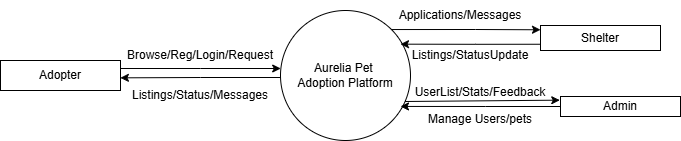

The diagram above was exported from draw.io. Its source (the exported page's mxGraphModel, read from the mxfile embedded in the PNG):
<mxGraphModel dx="883" dy="497" grid="1" gridSize="10" guides="1" tooltips="1" connect="1" arrows="1" fold="1" page="1" pageScale="1" pageWidth="850" pageHeight="1100" math="0" shadow="0">
  <root>
    <mxCell id="0" />
    <mxCell id="1" parent="0" />
    <mxCell id="eB9c3eJXU-cg6AQYH0nw-7" edge="1" parent="1" style="edgeStyle=orthogonalEdgeStyle;rounded=0;orthogonalLoop=1;jettySize=auto;html=1;entryX=0.999;entryY=0.578;entryDx=0;entryDy=0;entryPerimeter=0;" target="eB9c3eJXU-cg6AQYH0nw-2">
      <mxGeometry relative="1" as="geometry">
        <mxPoint x="390" y="287" as="sourcePoint" />
        <mxPoint x="260" y="287" as="targetPoint" />
      </mxGeometry>
    </mxCell>
    <mxCell id="eB9c3eJXU-cg6AQYH0nw-10" edge="1" parent="1" source="eB9c3eJXU-cg6AQYH0nw-1" style="edgeStyle=orthogonalEdgeStyle;rounded=0;orthogonalLoop=1;jettySize=auto;html=1;exitX=1;exitY=0;exitDx=0;exitDy=0;entryX=0;entryY=0.171;entryDx=0;entryDy=0;entryPerimeter=0;" target="eB9c3eJXU-cg6AQYH0nw-9">
      <mxGeometry relative="1" as="geometry">
        <mxPoint x="590" y="239.27586206896558" as="targetPoint" />
      </mxGeometry>
    </mxCell>
    <mxCell id="eB9c3eJXU-cg6AQYH0nw-1" parent="1" style="ellipse;whiteSpace=wrap;html=1;aspect=fixed;" value="Aurelia Pet&amp;nbsp;&lt;div&gt;Adoption Platform&lt;/div&gt;" vertex="1">
      <mxGeometry height="130" width="130" x="390" y="220" as="geometry" />
    </mxCell>
    <mxCell id="eB9c3eJXU-cg6AQYH0nw-3" edge="1" parent="1" style="edgeStyle=orthogonalEdgeStyle;rounded=0;orthogonalLoop=1;jettySize=auto;html=1;">
      <mxGeometry relative="1" as="geometry">
        <Array as="points">
          <mxPoint x="310" y="278" />
          <mxPoint x="310" y="278" />
        </Array>
        <mxPoint x="230" y="278" as="sourcePoint" />
        <mxPoint x="390.1925930159214" y="278" as="targetPoint" />
      </mxGeometry>
    </mxCell>
    <mxCell id="eB9c3eJXU-cg6AQYH0nw-2" parent="1" style="rounded=0;whiteSpace=wrap;html=1;" value="Adopter" vertex="1">
      <mxGeometry height="30" width="120" x="110" y="270" as="geometry" />
    </mxCell>
    <mxCell id="eB9c3eJXU-cg6AQYH0nw-4" parent="1" style="text;html=1;whiteSpace=wrap;strokeColor=none;fillColor=none;align=center;verticalAlign=middle;rounded=0;" value="Browse/Reg/Login/Request" vertex="1">
      <mxGeometry height="30" width="60" x="280" y="250" as="geometry" />
    </mxCell>
    <mxCell id="eB9c3eJXU-cg6AQYH0nw-8" parent="1" style="text;html=1;whiteSpace=wrap;strokeColor=none;fillColor=none;align=center;verticalAlign=middle;rounded=0;" value="Listings/Status/Messages" vertex="1">
      <mxGeometry height="30" width="60" x="280" y="290" as="geometry" />
    </mxCell>
    <mxCell id="eB9c3eJXU-cg6AQYH0nw-9" parent="1" style="rounded=0;whiteSpace=wrap;html=1;" value="Shelter" vertex="1">
      <mxGeometry height="25" width="120" x="650" y="235" as="geometry" />
    </mxCell>
    <mxCell id="eB9c3eJXU-cg6AQYH0nw-11" parent="1" style="text;html=1;whiteSpace=wrap;strokeColor=none;fillColor=none;align=center;verticalAlign=middle;rounded=0;" value="Applications/Messages" vertex="1">
      <mxGeometry height="30" width="60" x="540" y="210" as="geometry" />
    </mxCell>
    <mxCell id="eB9c3eJXU-cg6AQYH0nw-12" edge="1" parent="1" source="eB9c3eJXU-cg6AQYH0nw-9" style="edgeStyle=orthogonalEdgeStyle;rounded=0;orthogonalLoop=1;jettySize=auto;html=1;exitX=0;exitY=0.75;exitDx=0;exitDy=0;entryX=0.923;entryY=0.259;entryDx=0;entryDy=0;entryPerimeter=0;" target="eB9c3eJXU-cg6AQYH0nw-1">
      <mxGeometry relative="1" as="geometry" />
    </mxCell>
    <mxCell id="eB9c3eJXU-cg6AQYH0nw-13" parent="1" style="text;html=1;whiteSpace=wrap;strokeColor=none;fillColor=none;align=center;verticalAlign=middle;rounded=0;" value="Listings/StatusUpdate" vertex="1">
      <mxGeometry height="30" width="60" x="550" y="250" as="geometry" />
    </mxCell>
    <mxCell id="eB9c3eJXU-cg6AQYH0nw-14" parent="1" style="rounded=0;whiteSpace=wrap;html=1;" value="Admin" vertex="1">
      <mxGeometry height="20" width="120" x="670" y="306" as="geometry" />
    </mxCell>
    <mxCell id="eB9c3eJXU-cg6AQYH0nw-15" edge="1" parent="1" source="eB9c3eJXU-cg6AQYH0nw-1" style="endArrow=classic;html=1;rounded=0;exitX=0.958;exitY=0.7;exitDx=0;exitDy=0;exitPerimeter=0;entryX=-0.006;entryY=0.183;entryDx=0;entryDy=0;entryPerimeter=0;" target="eB9c3eJXU-cg6AQYH0nw-14" value="">
      <mxGeometry height="50" relative="1" width="50" as="geometry">
        <mxPoint x="530" y="360" as="sourcePoint" />
        <mxPoint x="640" y="310" as="targetPoint" />
      </mxGeometry>
    </mxCell>
    <mxCell id="eB9c3eJXU-cg6AQYH0nw-16" parent="1" style="text;html=1;whiteSpace=wrap;strokeColor=none;fillColor=none;align=center;verticalAlign=middle;rounded=0;" value="UserList/Stats/Feedback" vertex="1">
      <mxGeometry height="30" width="60" x="560" y="287" as="geometry" />
    </mxCell>
    <mxCell id="eB9c3eJXU-cg6AQYH0nw-17" edge="1" parent="1" source="eB9c3eJXU-cg6AQYH0nw-14" style="edgeStyle=orthogonalEdgeStyle;rounded=0;orthogonalLoop=1;jettySize=auto;html=1;entryX=0.923;entryY=0.738;entryDx=0;entryDy=0;entryPerimeter=0;" target="eB9c3eJXU-cg6AQYH0nw-1">
      <mxGeometry relative="1" as="geometry" />
    </mxCell>
    <mxCell id="eB9c3eJXU-cg6AQYH0nw-18" parent="1" style="text;html=1;whiteSpace=wrap;strokeColor=none;fillColor=none;align=center;verticalAlign=middle;rounded=0;" value="Manage Users/pets" vertex="1">
      <mxGeometry height="30" width="120" x="530" y="314" as="geometry" />
    </mxCell>
  </root>
</mxGraphModel>